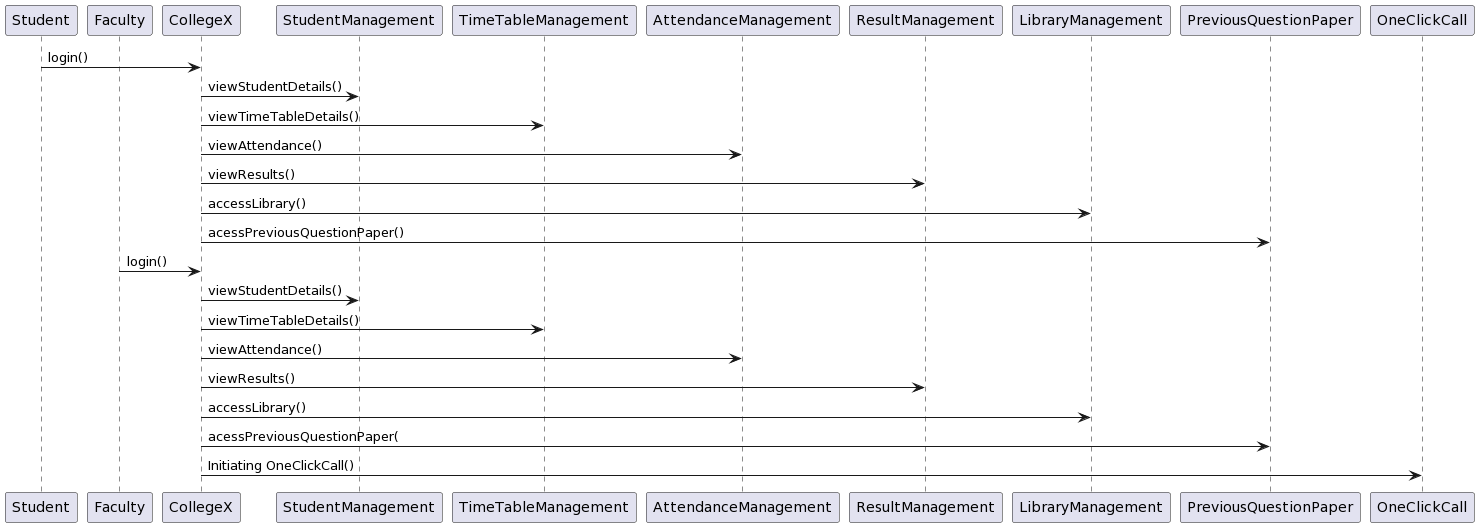

The diagram above was rendered by PlantUML. Its source (embedded in the PNG):
@startuml
participant Student
participant Faculty
participant CollegeX
participant StudentManagement
participant TimeTableManagement
participant AttendanceManagement
participant ResultManagement
participant LibraryManagement
participant PreviousQuestionPaper
participant OneClickCall


Student -> CollegeX: login()
CollegeX -> StudentManagement: viewStudentDetails()
CollegeX -> TimeTableManagement: viewTimeTableDetails()
CollegeX -> AttendanceManagement: viewAttendance()
CollegeX -> ResultManagement: viewResults()
CollegeX -> LibraryManagement: accessLibrary()
CollegeX -> PreviousQuestionPaper : acessPreviousQuestionPaper()
Faculty -> CollegeX: login()
CollegeX -> StudentManagement: viewStudentDetails()
CollegeX -> TimeTableManagement: viewTimeTableDetails()
CollegeX -> AttendanceManagement: viewAttendance()
CollegeX -> ResultManagement: viewResults()
CollegeX -> LibraryManagement: accessLibrary()
CollegeX -> PreviousQuestionPaper : acessPreviousQuestionPaper(
CollegeX -> OneClickCall : Initiating OneClickCall()
@enduml